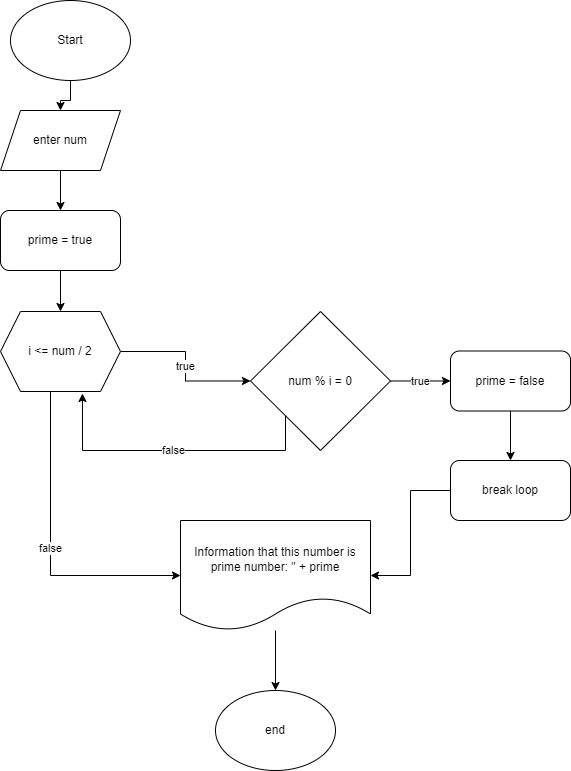

The diagram above was exported from draw.io. Its source (the exported page's mxGraphModel, read from the mxfile embedded in the PNG):
<mxGraphModel dx="880" dy="494" grid="1" gridSize="10" guides="1" tooltips="1" connect="1" arrows="1" fold="1" page="1" pageScale="1" pageWidth="827" pageHeight="1169" math="0" shadow="0">
  <root>
    <mxCell id="WIyWlLk6GJQsqaUBKTNV-0" />
    <mxCell id="WIyWlLk6GJQsqaUBKTNV-1" parent="WIyWlLk6GJQsqaUBKTNV-0" />
    <mxCell id="I8sNVLEKuSpewzBzNYDU-3" value="" style="edgeStyle=orthogonalEdgeStyle;rounded=0;orthogonalLoop=1;jettySize=auto;html=1;" edge="1" parent="WIyWlLk6GJQsqaUBKTNV-1" source="I8sNVLEKuSpewzBzNYDU-0" target="I8sNVLEKuSpewzBzNYDU-2">
      <mxGeometry relative="1" as="geometry" />
    </mxCell>
    <mxCell id="I8sNVLEKuSpewzBzNYDU-0" value="Start" style="ellipse;whiteSpace=wrap;html=1;" vertex="1" parent="WIyWlLk6GJQsqaUBKTNV-1">
      <mxGeometry x="330" y="40" width="120" height="80" as="geometry" />
    </mxCell>
    <mxCell id="I8sNVLEKuSpewzBzNYDU-5" value="" style="edgeStyle=orthogonalEdgeStyle;rounded=0;orthogonalLoop=1;jettySize=auto;html=1;" edge="1" parent="WIyWlLk6GJQsqaUBKTNV-1" source="I8sNVLEKuSpewzBzNYDU-2" target="I8sNVLEKuSpewzBzNYDU-4">
      <mxGeometry relative="1" as="geometry" />
    </mxCell>
    <mxCell id="I8sNVLEKuSpewzBzNYDU-2" value="enter num" style="shape=parallelogram;perimeter=parallelogramPerimeter;whiteSpace=wrap;html=1;fixedSize=1;" vertex="1" parent="WIyWlLk6GJQsqaUBKTNV-1">
      <mxGeometry x="320" y="150" width="120" height="60" as="geometry" />
    </mxCell>
    <mxCell id="I8sNVLEKuSpewzBzNYDU-7" value="" style="edgeStyle=orthogonalEdgeStyle;rounded=0;orthogonalLoop=1;jettySize=auto;html=1;" edge="1" parent="WIyWlLk6GJQsqaUBKTNV-1" source="I8sNVLEKuSpewzBzNYDU-4" target="I8sNVLEKuSpewzBzNYDU-6">
      <mxGeometry relative="1" as="geometry" />
    </mxCell>
    <mxCell id="I8sNVLEKuSpewzBzNYDU-4" value="prime = true" style="rounded=1;whiteSpace=wrap;html=1;" vertex="1" parent="WIyWlLk6GJQsqaUBKTNV-1">
      <mxGeometry x="320" y="250" width="120" height="60" as="geometry" />
    </mxCell>
    <mxCell id="I8sNVLEKuSpewzBzNYDU-9" value="true" style="edgeStyle=orthogonalEdgeStyle;rounded=0;orthogonalLoop=1;jettySize=auto;html=1;" edge="1" parent="WIyWlLk6GJQsqaUBKTNV-1" source="I8sNVLEKuSpewzBzNYDU-6" target="I8sNVLEKuSpewzBzNYDU-8">
      <mxGeometry relative="1" as="geometry" />
    </mxCell>
    <mxCell id="I8sNVLEKuSpewzBzNYDU-19" value="false" style="edgeStyle=orthogonalEdgeStyle;rounded=0;orthogonalLoop=1;jettySize=auto;html=1;entryX=0;entryY=0.5;entryDx=0;entryDy=0;" edge="1" parent="WIyWlLk6GJQsqaUBKTNV-1" source="I8sNVLEKuSpewzBzNYDU-6" target="I8sNVLEKuSpewzBzNYDU-17">
      <mxGeometry relative="1" as="geometry">
        <Array as="points">
          <mxPoint x="370" y="615" />
        </Array>
      </mxGeometry>
    </mxCell>
    <mxCell id="I8sNVLEKuSpewzBzNYDU-6" value="i &amp;lt;= num / 2" style="shape=hexagon;perimeter=hexagonPerimeter2;whiteSpace=wrap;html=1;fixedSize=1;" vertex="1" parent="WIyWlLk6GJQsqaUBKTNV-1">
      <mxGeometry x="320" y="351" width="120" height="80" as="geometry" />
    </mxCell>
    <mxCell id="I8sNVLEKuSpewzBzNYDU-11" value="true" style="edgeStyle=orthogonalEdgeStyle;rounded=0;orthogonalLoop=1;jettySize=auto;html=1;" edge="1" parent="WIyWlLk6GJQsqaUBKTNV-1" source="I8sNVLEKuSpewzBzNYDU-8" target="I8sNVLEKuSpewzBzNYDU-10">
      <mxGeometry relative="1" as="geometry" />
    </mxCell>
    <mxCell id="I8sNVLEKuSpewzBzNYDU-8" value="num % i = 0" style="rhombus;whiteSpace=wrap;html=1;" vertex="1" parent="WIyWlLk6GJQsqaUBKTNV-1">
      <mxGeometry x="570" y="351" width="140" height="139" as="geometry" />
    </mxCell>
    <mxCell id="I8sNVLEKuSpewzBzNYDU-16" value="" style="edgeStyle=orthogonalEdgeStyle;rounded=0;orthogonalLoop=1;jettySize=auto;html=1;" edge="1" parent="WIyWlLk6GJQsqaUBKTNV-1" source="I8sNVLEKuSpewzBzNYDU-10" target="I8sNVLEKuSpewzBzNYDU-14">
      <mxGeometry relative="1" as="geometry" />
    </mxCell>
    <mxCell id="I8sNVLEKuSpewzBzNYDU-10" value="prime = false" style="rounded=1;whiteSpace=wrap;html=1;" vertex="1" parent="WIyWlLk6GJQsqaUBKTNV-1">
      <mxGeometry x="770" y="390.5" width="120" height="60" as="geometry" />
    </mxCell>
    <mxCell id="I8sNVLEKuSpewzBzNYDU-12" value="false" style="edgeStyle=orthogonalEdgeStyle;rounded=0;orthogonalLoop=1;jettySize=auto;html=1;entryX=0.683;entryY=1.025;entryDx=0;entryDy=0;entryPerimeter=0;exitX=0;exitY=1;exitDx=0;exitDy=0;" edge="1" parent="WIyWlLk6GJQsqaUBKTNV-1" source="I8sNVLEKuSpewzBzNYDU-8" target="I8sNVLEKuSpewzBzNYDU-6">
      <mxGeometry relative="1" as="geometry">
        <Array as="points">
          <mxPoint x="605" y="490" />
          <mxPoint x="402" y="490" />
        </Array>
      </mxGeometry>
    </mxCell>
    <mxCell id="I8sNVLEKuSpewzBzNYDU-18" style="edgeStyle=orthogonalEdgeStyle;rounded=0;orthogonalLoop=1;jettySize=auto;html=1;entryX=1;entryY=0.5;entryDx=0;entryDy=0;" edge="1" parent="WIyWlLk6GJQsqaUBKTNV-1" source="I8sNVLEKuSpewzBzNYDU-14" target="I8sNVLEKuSpewzBzNYDU-17">
      <mxGeometry relative="1" as="geometry">
        <mxPoint x="830" y="580" as="targetPoint" />
      </mxGeometry>
    </mxCell>
    <mxCell id="I8sNVLEKuSpewzBzNYDU-14" value="break loop" style="rounded=1;whiteSpace=wrap;html=1;direction=west;" vertex="1" parent="WIyWlLk6GJQsqaUBKTNV-1">
      <mxGeometry x="770" y="500" width="120" height="60" as="geometry" />
    </mxCell>
    <mxCell id="I8sNVLEKuSpewzBzNYDU-22" value="" style="edgeStyle=orthogonalEdgeStyle;rounded=0;orthogonalLoop=1;jettySize=auto;html=1;" edge="1" parent="WIyWlLk6GJQsqaUBKTNV-1" source="I8sNVLEKuSpewzBzNYDU-17" target="I8sNVLEKuSpewzBzNYDU-21">
      <mxGeometry relative="1" as="geometry" />
    </mxCell>
    <mxCell id="I8sNVLEKuSpewzBzNYDU-17" value="Information that this number is prime number: &quot; + prime" style="shape=document;whiteSpace=wrap;html=1;boundedLbl=1;" vertex="1" parent="WIyWlLk6GJQsqaUBKTNV-1">
      <mxGeometry x="500" y="560" width="190" height="110" as="geometry" />
    </mxCell>
    <mxCell id="I8sNVLEKuSpewzBzNYDU-21" value="end" style="ellipse;whiteSpace=wrap;html=1;" vertex="1" parent="WIyWlLk6GJQsqaUBKTNV-1">
      <mxGeometry x="535" y="730" width="120" height="80" as="geometry" />
    </mxCell>
  </root>
</mxGraphModel>